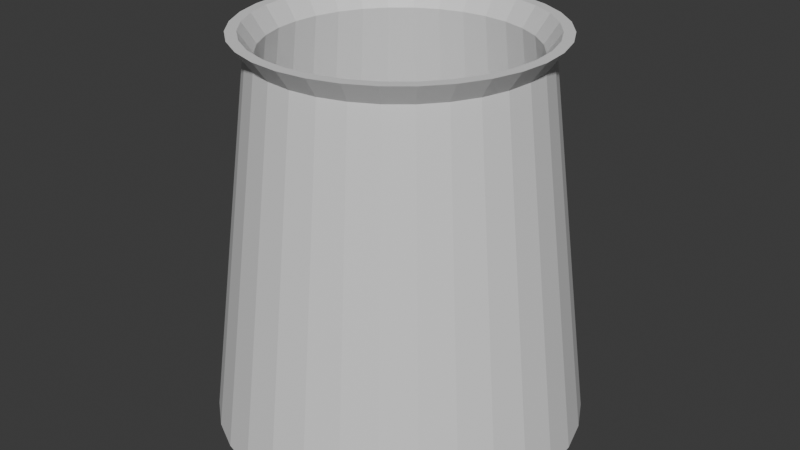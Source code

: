 # Source: flask.blend  (saved by Blender 4.0.36; exported with 4.5.12 LTS)
import bpy
from mathutils import Matrix  # noqa: F401  (used for matrix-valued properties, if any)

bpy.ops.wm.read_factory_settings(use_empty=True)
scene = bpy.context.scene
scene.name = 'Scene'

# ---- collections
col_collection = bpy.data.collections.new('Collection'); scene.collection.children.link(col_collection)

# ---- materials (node trees are filled in below, after node groups)
mat_material_001 = bpy.data.materials.new('Material.001')
mat_material_001.use_transparent_shadow = False

# ---- material node trees
mat_material_001.use_nodes = True; mat_material_001.node_tree.nodes.clear()
_N = mat_material_001.node_tree.nodes; _L = mat_material_001.node_tree.links
n0 = _N.new('ShaderNodeBsdfPrincipled'); n0.name = 'Principled BSDF'; n0.location = (10, 300)
n0.inputs[3].default_value = 1.45
n1 = _N.new('ShaderNodeOutputMaterial'); n1.name = 'Material Output'; n1.location = (300, 300)
_L.new(n0.outputs[0], n1.inputs[0])
n1.is_active_output = True

# ---- world
world_world = bpy.data.worlds.new('World'); scene.world = world_world
world_world.use_nodes = True; world_world.node_tree.nodes.clear()
_N = world_world.node_tree.nodes; _L = world_world.node_tree.links
n0 = _N.new('ShaderNodeOutputWorld'); n0.name = 'World Output'; n0.location = (300, 300)
n1 = _N.new('ShaderNodeBackground'); n1.name = 'Background'; n1.location = (10, 300)
n1.inputs[0].default_value = (0.05088, 0.05088, 0.05088, 1.0)
_L.new(n1.outputs[0], n0.inputs[0])
n0.is_active_output = True
world_world.color = (0.05088, 0.05088, 0.05088)
world_world.use_sun_shadow = False
world_world.sun_shadow_jitter_overblur = 0.0

# ---- meshes
me_cylinder = bpy.data.meshes.new('Cylinder')
me_cylinder.from_pydata([(0.0, 1.0, -1.0), (-2.24e-09, 0.6948, 1.0), (0.1951, 0.9808, -1.0), (0.1355, 0.6814, 1.0), (0.3827, 0.9239, -1.0), (0.2659, 0.6419, 1.0), (0.5556, 0.8315, -1.0), (0.386, 0.5777, 1.0), (0.7071, 0.7071, -1.0), (0.4913, 0.4913, 1.0), (0.8315, 0.5556, -1.0), (0.5777, 0.386, 1.0), (0.9239, 0.3827, -1.0), (0.6419, 0.2659, 1.0), (0.9808, 0.1951, -1.0), (0.6814, 0.1355, 1.0), (1.0, 0.0, -1.0), (0.6948, 0.0, 1.0), (0.9808, -0.1951, -1.0), (0.6814, -0.1355, 1.0), (0.9239, -0.3827, -1.0), (0.6419, -0.2659, 1.0), (0.8315, -0.5556, -1.0), (0.5777, -0.386, 1.0), (0.7071, -0.7071, -1.0), (0.4913, -0.4913, 1.0), (0.5556, -0.8315, -1.0), (0.386, -0.5777, 1.0), (0.3827, -0.9239, -1.0), (0.2659, -0.6419, 1.0), (0.1951, -0.9808, -1.0), (0.1355, -0.6814, 1.0), (0.0, -1.0, -1.0), (-2.24e-09, -0.6948, 1.0), (-0.1951, -0.9808, -1.0), (-0.1355, -0.6814, 1.0), (-0.3827, -0.9239, -1.0), (-0.2659, -0.6419, 1.0), (-0.5556, -0.8315, -1.0), (-0.386, -0.5777, 1.0), (-0.7071, -0.7071, -1.0), (-0.4913, -0.4913, 1.0), (-0.8315, -0.5556, -1.0), (-0.5777, -0.386, 1.0), (-0.9239, -0.3827, -1.0), (-0.6419, -0.2659, 1.0), (-0.9808, -0.1951, -1.0), (-0.6814, -0.1355, 1.0), (-1.0, 0.0, -1.0), (-0.6948, 0.0, 1.0), (-0.9808, 0.1951, -1.0), (-0.6814, 0.1355, 1.0), (-0.9239, 0.3827, -1.0), (-0.6419, 0.2659, 1.0), (-0.8315, 0.5556, -1.0), (-0.5777, 0.386, 1.0), (-0.7071, 0.7071, -1.0), (-0.4913, 0.4913, 1.0), (-0.5556, 0.8315, -1.0), (-0.386, 0.5777, 1.0), (-0.3827, 0.9239, -1.0), (-0.2659, 0.6419, 1.0), (-0.1951, 0.9808, -1.0), (-0.1355, 0.6814, 1.0), (0.1457, 0.7325, 1.0), (-2.24e-09, 0.7469, 1.0), (0.2858, 0.69, 1.0), (0.4149, 0.621, 1.0), (0.5281, 0.5281, 1.0), (0.621, 0.4149, 1.0), (0.69, 0.2858, 1.0), (0.7325, 0.1457, 1.0), (0.7469, 0.0, 1.0), (0.7325, -0.1457, 1.0), (0.69, -0.2858, 1.0), (0.621, -0.4149, 1.0), (0.5281, -0.5281, 1.0), (0.4149, -0.621, 1.0), (0.2858, -0.69, 1.0), (0.1457, -0.7325, 1.0), (-2.24e-09, -0.7469, 1.0), (-0.1457, -0.7325, 1.0), (-0.2858, -0.69, 1.0), (-0.4149, -0.621, 1.0), (-0.5281, -0.5281, 1.0), (-0.621, -0.4149, 1.0), (-0.69, -0.2858, 1.0), (-0.7325, -0.1457, 1.0), (-0.7469, 0.0, 1.0), (-0.7325, 0.1457, 1.0), (-0.69, 0.2858, 1.0), (-0.621, 0.4149, 1.0), (-0.5281, 0.5281, 1.0), (-0.4149, 0.621, 1.0), (-0.2858, 0.69, 1.0), (-0.1457, 0.7325, 1.0), (0.1815, 0.9124, -0.7247), (1.142e-07, 0.9302, -0.7247), (0.356, 0.8594, -0.7247), (0.5168, 0.7735, -0.7247), (0.6578, 0.6578, -0.7247), (0.7735, 0.5168, -0.7247), (0.8594, 0.356, -0.7247), (0.9124, 0.1815, -0.7247), (0.9302, 0.0, -0.7247), (0.9124, -0.1815, -0.7247), (0.8594, -0.356, -0.7247), (0.7735, -0.5168, -0.7247), (0.6578, -0.6578, -0.7247), (0.5168, -0.7735, -0.7247), (0.356, -0.8594, -0.7247), (0.1815, -0.9124, -0.7247), (1.142e-07, -0.9302, -0.7247), (-0.1815, -0.9124, -0.7247), (-0.356, -0.8594, -0.7247), (-0.5168, -0.7735, -0.7247), (-0.6578, -0.6578, -0.7247), (-0.7735, -0.5168, -0.7247), (-0.8594, -0.356, -0.7247), (-0.9124, -0.1815, -0.7247), (-0.9302, 0.0, -0.7247), (-0.9124, 0.1815, -0.7247), (-0.8594, 0.356, -0.7247), (-0.7735, 0.5168, -0.7247), (-0.6578, 0.6578, -0.7247), (-0.5168, 0.7735, -0.7247), (-0.356, 0.8594, -0.7247), (-0.1815, 0.9124, -0.7247), (-3.575e-09, 0.7677, 1.108), (0.1498, 0.7529, 1.108), (0.2938, 0.7092, 1.108), (0.4265, 0.6383, 1.108), (0.5428, 0.5428, 1.108), (0.6383, 0.4265, 1.108), (0.7092, 0.2938, 1.108), (0.7529, 0.1498, 1.108), (0.7677, -2.933e-10, 1.108), (0.7529, -0.1498, 1.108), (0.7092, -0.2938, 1.108), (0.6383, -0.4265, 1.108), (0.5428, -0.5428, 1.108), (0.4265, -0.6383, 1.108), (0.2938, -0.7092, 1.108), (0.1498, -0.7529, 1.108), (-3.575e-09, -0.7677, 1.108), (-0.1498, -0.7529, 1.108), (-0.2938, -0.7092, 1.108), (-0.4265, -0.6383, 1.108), (-0.5428, -0.5428, 1.108), (-0.6383, -0.4265, 1.108), (-0.7092, -0.2938, 1.108), (-0.7529, -0.1498, 1.108), (-0.7677, -2.933e-10, 1.108), (-0.7529, 0.1498, 1.108), (-0.7092, 0.2938, 1.108), (-0.6383, 0.4265, 1.108), (-0.5428, 0.5428, 1.108), (-0.4265, 0.6383, 1.108), (-0.2938, 0.7092, 1.108), (-0.1498, 0.7529, 1.108), (0.161, 0.8094, 1.108), (-3.575e-09, 0.8253, 1.108), (0.3158, 0.7624, 1.108), (0.4585, 0.6862, 1.108), (0.5835, 0.5835, 1.108), (0.6862, 0.4585, 1.108), (0.7624, 0.3158, 1.108), (0.8094, 0.161, 1.108), (0.8253, -2.933e-10, 1.108), (0.8094, -0.161, 1.108), (0.7624, -0.3158, 1.108), (0.6862, -0.4585, 1.108), (0.5835, -0.5835, 1.108), (0.4585, -0.6862, 1.108), (0.3158, -0.7624, 1.108), (0.161, -0.8094, 1.108), (-3.575e-09, -0.8253, 1.108), (-0.161, -0.8094, 1.108), (-0.3158, -0.7624, 1.108), (-0.4585, -0.6862, 1.108), (-0.5835, -0.5835, 1.108), (-0.6862, -0.4585, 1.108), (-0.7624, -0.3158, 1.108), (-0.8094, -0.161, 1.108), (-0.8253, -2.933e-10, 1.108), (-0.8094, 0.161, 1.108), (-0.7624, 0.3158, 1.108), (-0.6862, 0.4585, 1.108), (-0.5835, 0.5835, 1.108), (-0.4585, 0.6862, 1.108), (-0.3158, 0.7624, 1.108), (-0.161, 0.8094, 1.108)], [], [(0, 65, 64, 2), (2, 64, 66, 4), (4, 66, 67, 6), (6, 67, 68, 8), (8, 68, 69, 10), (10, 69, 70, 12), (12, 70, 71, 14), (14, 71, 72, 16), (16, 72, 73, 18), (18, 73, 74, 20), (20, 74, 75, 22), (22, 75, 76, 24), (24, 76, 77, 26), (26, 77, 78, 28), (28, 78, 79, 30), (30, 79, 80, 32), (32, 80, 81, 34), (34, 81, 82, 36), (36, 82, 83, 38), (38, 83, 84, 40), (40, 84, 85, 42), (42, 85, 86, 44), (44, 86, 87, 46), (46, 87, 88, 48), (48, 88, 89, 50), (50, 89, 90, 52), (52, 90, 91, 54), (54, 91, 92, 56), (56, 92, 93, 58), (58, 93, 94, 60), (19, 17, 104, 105), (60, 94, 95, 62), (62, 95, 65, 0), (0, 2, 4, 6, 8, 10, 12, 14, 16, 18, 20, 22, 24, 26, 28, 30, 32, 34, 36, 38, 40, 42, 44, 46, 48, 50, 52, 54, 56, 58, 60, 62), (95, 94, 190, 191), (45, 47, 151, 150), (86, 85, 181, 182), (43, 45, 150, 149), (77, 76, 172, 173), (41, 43, 149, 148), (68, 67, 163, 164), (94, 93, 189, 190), (39, 41, 148, 147), (85, 84, 180, 181), (37, 39, 147, 146), (76, 75, 171, 172), (35, 37, 146, 145), (67, 66, 162, 163), (93, 92, 188, 189), (33, 35, 145, 144), (84, 83, 179, 180), (31, 33, 144, 143), (75, 74, 170, 171), (29, 31, 143, 142), (66, 64, 160, 162), (92, 91, 187, 188), (27, 29, 142, 141), (83, 82, 178, 179), (25, 27, 141, 140), (74, 73, 169, 170), (23, 25, 140, 139), (91, 90, 186, 187), (21, 23, 139, 138), (64, 65, 161, 160), (82, 81, 177, 178), (19, 21, 138, 137), (96, 97, 127, 126, 125, 124, 123, 122, 121, 120, 119, 118, 117, 116, 115, 114, 113, 112, 111, 110, 109, 108, 107, 106, 105, 104, 103, 102, 101, 100, 99, 98), (47, 45, 118, 119), (21, 19, 105, 106), (49, 47, 119, 120), (23, 21, 106, 107), (51, 49, 120, 121), (25, 23, 107, 108), (53, 51, 121, 122), (27, 25, 108, 109), (55, 53, 122, 123), (29, 27, 109, 110), (3, 1, 97, 96), (57, 55, 123, 124), (31, 29, 110, 111), (5, 3, 96, 98), (59, 57, 124, 125), (33, 31, 111, 112), (7, 5, 98, 99), (61, 59, 125, 126), (35, 33, 112, 113), (9, 7, 99, 100), (63, 61, 126, 127), (37, 35, 113, 114), (11, 9, 100, 101), (1, 63, 127, 97), (39, 37, 114, 115), (13, 11, 101, 102), (41, 39, 115, 116), (15, 13, 102, 103), (43, 41, 116, 117), (17, 15, 103, 104), (45, 43, 117, 118), (128, 129, 160, 161), (129, 130, 162, 160), (130, 131, 163, 162), (131, 132, 164, 163), (132, 133, 165, 164), (133, 134, 166, 165), (134, 135, 167, 166), (135, 136, 168, 167), (136, 137, 169, 168), (137, 138, 170, 169), (138, 139, 171, 170), (139, 140, 172, 171), (140, 141, 173, 172), (141, 142, 174, 173), (142, 143, 175, 174), (143, 144, 176, 175), (144, 145, 177, 176), (145, 146, 178, 177), (146, 147, 179, 178), (147, 148, 180, 179), (148, 149, 181, 180), (149, 150, 182, 181), (150, 151, 183, 182), (151, 152, 184, 183), (152, 153, 185, 184), (153, 154, 186, 185), (154, 155, 187, 186), (155, 156, 188, 187), (156, 157, 189, 188), (157, 158, 190, 189), (158, 159, 191, 190), (159, 128, 161, 191), (69, 68, 164, 165), (47, 49, 152, 151), (78, 77, 173, 174), (49, 51, 153, 152), (87, 86, 182, 183), (51, 53, 154, 153), (65, 95, 191, 161), (70, 69, 165, 166), (53, 55, 155, 154), (1, 3, 129, 128), (79, 78, 174, 175), (55, 57, 156, 155), (3, 5, 130, 129), (88, 87, 183, 184), (57, 59, 157, 156), (5, 7, 131, 130), (71, 70, 166, 167), (59, 61, 158, 157), (7, 9, 132, 131), (80, 79, 175, 176), (61, 63, 159, 158), (9, 11, 133, 132), (89, 88, 184, 185), (63, 1, 128, 159), (11, 13, 134, 133), (72, 71, 167, 168), (13, 15, 135, 134), (81, 80, 176, 177), (15, 17, 136, 135), (90, 89, 185, 186), (17, 19, 137, 136), (73, 72, 168, 169)])
_uv = me_cylinder.uv_layers.new(name='UVMap')
_uv.uv.foreach_set('vector', [1.0, 0.5, 1.0, 1.0, 0.9688, 1.0, 0.9688, 0.5, 0.9688, 0.5, 0.9688, 1.0, 0.9375, 1.0, 0.9375, 0.5, 0.9375, 0.5, 0.9375, 1.0, 0.9062, 1.0, 0.9062, 0.5, 0.9062, 0.5, 0.9062, 1.0, 0.875, 1.0, 0.875, 0.5, 0.875, 0.5, 0.875, 1.0, 0.8438, 1.0, 0.8438, 0.5, 0.8438, 0.5, 0.8438, 1.0, 0.8125, 1.0, 0.8125, 0.5, 0.8125, 0.5, 0.8125, 1.0, 0.7812, 1.0, 0.7812, 0.5, 0.7812, 0.5, 0.7812, 1.0, 0.75, 1.0, 0.75, 0.5, 0.75, 0.5, 0.75, 1.0, 0.7188, 1.0, 0.7188, 0.5, 0.7188, 0.5, 0.7188, 1.0, 0.6875, 1.0, 0.6875, 0.5, 0.6875, 0.5, 0.6875, 1.0, 0.6562, 1.0, 0.6562, 0.5, 0.6562, 0.5, 0.6562, 1.0, 0.625, 1.0, 0.625, 0.5, 0.625, 0.5, 0.625, 1.0, 0.5938, 1.0, 0.5938, 0.5, 0.5938, 0.5, 0.5938, 1.0, 0.5625, 1.0, 0.5625, 0.5, 0.5625, 0.5, 0.5625, 1.0, 0.5312, 1.0, 0.5312, 0.5, 0.5312, 0.5, 0.5312, 1.0, 0.5, 1.0, 0.5, 0.5, 0.5, 0.5, 0.5, 1.0, 0.4688, 1.0, 0.4688, 0.5, 0.4688, 0.5, 0.4688, 1.0, 0.4375, 1.0, 0.4375, 0.5, 0.4375, 0.5, 0.4375, 1.0, 0.4062, 1.0, 0.4062, 0.5, 0.4062, 0.5, 0.4062, 1.0, 0.375, 1.0, 0.375, 0.5, 0.375, 0.5, 0.375, 1.0, 0.3438, 1.0, 0.3438, 0.5, 0.3438, 0.5, 0.3438, 1.0, 0.3125, 1.0, 0.3125, 0.5, 0.3125, 0.5, 0.3125, 1.0, 0.2812, 1.0, 0.2812, 0.5, 0.2812, 0.5, 0.2812, 1.0, 0.25, 1.0, 0.25, 0.5, 0.25, 0.5, 0.25, 1.0, 0.2188, 1.0, 0.2188, 0.5, 0.2188, 0.5, 0.2188, 1.0, 0.1875, 1.0, 0.1875, 0.5, 0.1875, 0.5, 0.1875, 1.0, 0.1562, 1.0, 0.1562, 0.5, 0.1562, 0.5, 0.1562, 1.0, 0.125, 1.0, 0.125, 0.5, 0.125, 0.5, 0.125, 1.0, 0.09375, 1.0, 0.09375, 0.5, 0.09375, 0.5, 0.09375, 1.0, 0.0625, 1.0, 0.0625, 0.5, 0.469, 0.2064, 0.4733, 0.25, 0.4733, 0.25, 0.469, 0.2064, 0.0625, 0.5, 0.0625, 1.0, 0.03125, 1.0, 0.03125, 0.5, 0.03125, 0.5, 0.03125, 1.0, 0.0, 1.0, 0.0, 0.5, 0.75, 0.49, 0.7968, 0.4854, 0.8418, 0.4717, 0.8833, 0.4496, 0.9197, 0.4197, 0.9496, 0.3833, 0.9717, 0.3418, 0.9854, 0.2968, 0.99, 0.25, 0.9854, 0.2032, 0.9717, 0.1582, 0.9496, 0.1167, 0.9197, 0.08029, 0.8833, 0.05045, 0.8418, 0.02827, 0.7968, 0.01461, 0.75, 0.01, 0.7032, 0.01461, 0.6582, 0.02827, 0.6167, 0.05045, 0.5803, 0.08029, 0.5504, 0.1167, 0.5283, 0.1582, 0.5146, 0.2032, 0.51, 0.25, 0.5146, 0.2968, 0.5283, 0.3418, 0.5504, 0.3833, 0.5803, 0.4197, 0.6167, 0.4496, 0.6582, 0.4717, 0.7032, 0.4854, 0.03125, 1.0, 0.0625, 1.0, 0.0625, 1.0, 0.03125, 1.0, 0.04374, 0.1646, 0.03104, 0.2064, 0.03104, 0.2064, 0.04374, 0.1646, 0.3125, 1.0, 0.3438, 1.0, 0.3438, 1.0, 0.3125, 1.0, 0.06437, 0.126, 0.04374, 0.1646, 0.04374, 0.1646, 0.06437, 0.126, 0.5938, 1.0, 0.625, 1.0, 0.625, 1.0, 0.5938, 1.0, 0.09214, 0.09214, 0.06437, 0.126, 0.06437, 0.126, 0.09214, 0.09214, 0.875, 1.0, 0.9062, 1.0, 0.9062, 1.0, 0.875, 1.0, 0.0625, 1.0, 0.09375, 1.0, 0.09375, 1.0, 0.0625, 1.0, 0.126, 0.06437, 0.09214, 0.09214, 0.09214, 0.09214, 0.126, 0.06437, 0.3438, 1.0, 0.375, 1.0, 0.375, 1.0, 0.3438, 1.0, 0.1646, 0.04374, 0.126, 0.06437, 0.126, 0.06437, 0.1646, 0.04374, 0.625, 1.0, 0.6562, 1.0, 0.6562, 1.0, 0.625, 1.0, 0.2064, 0.03104, 0.1646, 0.04374, 0.1646, 0.04374, 0.2064, 0.03104, 0.9062, 1.0, 0.9375, 1.0, 0.9375, 1.0, 0.9062, 1.0, 0.09375, 1.0, 0.125, 1.0, 0.125, 1.0, 0.09375, 1.0, 0.25, 0.02675, 0.2064, 0.03104, 0.2064, 0.03104, 0.25, 0.02675, 0.375, 1.0, 0.4062, 1.0, 0.4062, 1.0, 0.375, 1.0, 0.2936, 0.03104, 0.25, 0.02675, 0.25, 0.02675, 0.2936, 0.03104, 0.6562, 1.0, 0.6875, 1.0, 0.6875, 1.0, 0.6562, 1.0, 0.3354, 0.04374, 0.2936, 0.03104, 0.2936, 0.03104, 0.3354, 0.04374, 0.9375, 1.0, 0.9688, 1.0, 0.9688, 1.0, 0.9375, 1.0, 0.125, 1.0, 0.1562, 1.0, 0.1562, 1.0, 0.125, 1.0, 0.374, 0.06437, 0.3354, 0.04374, 0.3354, 0.04374, 0.374, 0.06437, 0.4062, 1.0, 0.4375, 1.0, 0.4375, 1.0, 0.4062, 1.0, 0.4079, 0.09214, 0.374, 0.06437, 0.374, 0.06437, 0.4079, 0.09214, 0.6875, 1.0, 0.7188, 1.0, 0.7188, 1.0, 0.6875, 1.0, 0.4356, 0.126, 0.4079, 0.09214, 0.4079, 0.09214, 0.4356, 0.126, 0.1562, 1.0, 0.1875, 1.0, 0.1875, 1.0, 0.1562, 1.0, 0.4563, 0.1646, 0.4356, 0.126, 0.4356, 0.126, 0.4563, 0.1646, 0.9688, 1.0, 1.0, 1.0, 1.0, 1.0, 0.9688, 1.0, 0.4375, 1.0, 0.4688, 1.0, 0.4688, 1.0, 0.4375, 1.0, 0.469, 0.2064, 0.4563, 0.1646, 0.4563, 0.1646, 0.469, 0.2064, 0.2936, 0.469, 0.25, 0.4733, 0.2064, 0.469, 0.1646, 0.4563, 0.126, 0.4356, 0.09214, 0.4079, 0.06437, 0.374, 0.04374, 0.3354, 0.03104, 0.2936, 0.02675, 0.25, 0.03104, 0.2064, 0.04374, 0.1646, 0.06437, 0.126, 0.09214, 0.09214, 0.126, 0.06437, 0.1646, 0.04374, 0.2064, 0.03104, 0.25, 0.02675, 0.2936, 0.03104, 0.3354, 0.04374, 0.374, 0.06437, 0.4079, 0.09214, 0.4356, 0.126, 0.4563, 0.1646, 0.469, 0.2064, 0.4733, 0.25, 0.469, 0.2936, 0.4563, 0.3354, 0.4356, 0.374, 0.4079, 0.4079, 0.374, 0.4356, 0.3354, 0.4563, 0.03104, 0.2064, 0.04374, 0.1646, 0.04374, 0.1646, 0.03104, 0.2064, 0.4563, 0.1646, 0.469, 0.2064, 0.469, 0.2064, 0.4563, 0.1646, 0.02675, 0.25, 0.03104, 0.2064, 0.03104, 0.2064, 0.02675, 0.25, 0.4356, 0.126, 0.4563, 0.1646, 0.4563, 0.1646, 0.4356, 0.126, 0.03104, 0.2936, 0.02675, 0.25, 0.02675, 0.25, 0.03104, 0.2936, 0.4079, 0.09214, 0.4356, 0.126, 0.4356, 0.126, 0.4079, 0.09214, 0.04374, 0.3354, 0.03104, 0.2936, 0.03104, 0.2936, 0.04374, 0.3354, 0.374, 0.06437, 0.4079, 0.09214, 0.4079, 0.09214, 0.374, 0.06437, 0.06437, 0.374, 0.04374, 0.3354, 0.04374, 0.3354, 0.06437, 0.374, 0.3354, 0.04374, 0.374, 0.06437, 0.374, 0.06437, 0.3354, 0.04374, 0.2936, 0.469, 0.25, 0.4733, 0.25, 0.4733, 0.2936, 0.469, 0.09214, 0.4079, 0.06437, 0.374, 0.06437, 0.374, 0.09214, 0.4079, 0.2936, 0.03104, 0.3354, 0.04374, 0.3354, 0.04374, 0.2936, 0.03104, 0.3354, 0.4563, 0.2936, 0.469, 0.2936, 0.469, 0.3354, 0.4563, 0.126, 0.4356, 0.09214, 0.4079, 0.09214, 0.4079, 0.126, 0.4356, 0.25, 0.02675, 0.2936, 0.03104, 0.2936, 0.03104, 0.25, 0.02675, 0.374, 0.4356, 0.3354, 0.4563, 0.3354, 0.4563, 0.374, 0.4356, 0.1646, 0.4563, 0.126, 0.4356, 0.126, 0.4356, 0.1646, 0.4563, 0.2064, 0.03104, 0.25, 0.02675, 0.25, 0.02675, 0.2064, 0.03104, 0.4079, 0.4079, 0.374, 0.4356, 0.374, 0.4356, 0.4079, 0.4079, 0.2064, 0.469, 0.1646, 0.4563, 0.1646, 0.4563, 0.2064, 0.469, 0.1646, 0.04374, 0.2064, 0.03104, 0.2064, 0.03104, 0.1646, 0.04374, 0.4356, 0.374, 0.4079, 0.4079, 0.4079, 0.4079, 0.4356, 0.374, 0.25, 0.4733, 0.2064, 0.469, 0.2064, 0.469, 0.25, 0.4733, 0.126, 0.06437, 0.1646, 0.04374, 0.1646, 0.04374, 0.126, 0.06437, 0.4563, 0.3354, 0.4356, 0.374, 0.4356, 0.374, 0.4563, 0.3354, 0.09214, 0.09214, 0.126, 0.06437, 0.126, 0.06437, 0.09214, 0.09214, 0.469, 0.2936, 0.4563, 0.3354, 0.4563, 0.3354, 0.469, 0.2936, 0.06437, 0.126, 0.09214, 0.09214, 0.09214, 0.09214, 0.06437, 0.126, 0.4733, 0.25, 0.469, 0.2936, 0.469, 0.2936, 0.4733, 0.25, 0.04374, 0.1646, 0.06437, 0.126, 0.06437, 0.126, 0.04374, 0.1646, 0.25, 0.4733, 0.2936, 0.469, 0.2968, 0.4854, 0.25, 0.49, 0.2936, 0.469, 0.3354, 0.4563, 0.3418, 0.4717, 0.2968, 0.4854, 0.3354, 0.4563, 0.374, 0.4356, 0.3833, 0.4496, 0.3418, 0.4717, 0.374, 0.4356, 0.4079, 0.4079, 0.4197, 0.4197, 0.3833, 0.4496, 0.4079, 0.4079, 0.4356, 0.374, 0.4496, 0.3833, 0.4197, 0.4197, 0.4356, 0.374, 0.4563, 0.3354, 0.4717, 0.3418, 0.4496, 0.3833, 0.4563, 0.3354, 0.469, 0.2936, 0.4854, 0.2968, 0.4717, 0.3418, 0.469, 0.2936, 0.4733, 0.25, 0.49, 0.25, 0.4854, 0.2968, 0.4733, 0.25, 0.469, 0.2064, 0.4854, 0.2032, 0.49, 0.25, 0.469, 0.2064, 0.4563, 0.1646, 0.4717, 0.1582, 0.4854, 0.2032, 0.4563, 0.1646, 0.4356, 0.126, 0.4496, 0.1167, 0.4717, 0.1582, 0.4356, 0.126, 0.4079, 0.09214, 0.4197, 0.08029, 0.4496, 0.1167, 0.4079, 0.09214, 0.374, 0.06437, 0.3833, 0.05045, 0.4197, 0.08029, 0.374, 0.06437, 0.3354, 0.04374, 0.3418, 0.02827, 0.3833, 0.05045, 0.3354, 0.04374, 0.2936, 0.03104, 0.2968, 0.01461, 0.3418, 0.02827, 0.2936, 0.03104, 0.25, 0.02675, 0.25, 0.01, 0.2968, 0.01461, 0.25, 0.02675, 0.2064, 0.03104, 0.2032, 0.01461, 0.25, 0.01, 0.2064, 0.03104, 0.1646, 0.04374, 0.1582, 0.02827, 0.2032, 0.01461, 0.1646, 0.04374, 0.126, 0.06437, 0.1167, 0.05045, 0.1582, 0.02827, 0.126, 0.06437, 0.09214, 0.09214, 0.08029, 0.08029, 0.1167, 0.05045, 0.09214, 0.09214, 0.06437, 0.126, 0.05045, 0.1167, 0.08029, 0.08029, 0.06437, 0.126, 0.04374, 0.1646, 0.02827, 0.1582, 0.05045, 0.1167, 0.04374, 0.1646, 0.03104, 0.2064, 0.01461, 0.2032, 0.02827, 0.1582, 0.03104, 0.2064, 0.02675, 0.25, 0.01, 0.25, 0.01461, 0.2032, 0.02675, 0.25, 0.03104, 0.2936, 0.01461, 0.2968, 0.01, 0.25, 0.03104, 0.2936, 0.04374, 0.3354, 0.02827, 0.3418, 0.01461, 0.2968, 0.04374, 0.3354, 0.06437, 0.374, 0.05045, 0.3833, 0.02827, 0.3418, 0.06437, 0.374, 0.09214, 0.4079, 0.08029, 0.4197, 0.05045, 0.3833, 0.09214, 0.4079, 0.126, 0.4356, 0.1167, 0.4496, 0.08029, 0.4197, 0.126, 0.4356, 0.1646, 0.4563, 0.1582, 0.4717, 0.1167, 0.4496, 0.1646, 0.4563, 0.2064, 0.469, 0.2032, 0.4854, 0.1582, 0.4717, 0.2064, 0.469, 0.25, 0.4733, 0.25, 0.49, 0.2032, 0.4854, 0.8438, 1.0, 0.875, 1.0, 0.875, 1.0, 0.8438, 1.0, 0.03104, 0.2064, 0.02675, 0.25, 0.02675, 0.25, 0.03104, 0.2064, 0.5625, 1.0, 0.5938, 1.0, 0.5938, 1.0, 0.5625, 1.0, 0.02675, 0.25, 0.03104, 0.2936, 0.03104, 0.2936, 0.02675, 0.25, 0.2812, 1.0, 0.3125, 1.0, 0.3125, 1.0, 0.2812, 1.0, 0.03104, 0.2936, 0.04374, 0.3354, 0.04374, 0.3354, 0.03104, 0.2936, 0.0, 1.0, 0.03125, 1.0, 0.03125, 1.0, 0.0, 1.0, 0.8125, 1.0, 0.8438, 1.0, 0.8438, 1.0, 0.8125, 1.0, 0.04374, 0.3354, 0.06437, 0.374, 0.06437, 0.374, 0.04374, 0.3354, 0.25, 0.4733, 0.2936, 0.469, 0.2936, 0.469, 0.25, 0.4733, 0.5312, 1.0, 0.5625, 1.0, 0.5625, 1.0, 0.5312, 1.0, 0.06437, 0.374, 0.09214, 0.4079, 0.09214, 0.4079, 0.06437, 0.374, 0.2936, 0.469, 0.3354, 0.4563, 0.3354, 0.4563, 0.2936, 0.469, 0.25, 1.0, 0.2812, 1.0, 0.2812, 1.0, 0.25, 1.0, 0.09214, 0.4079, 0.126, 0.4356, 0.126, 0.4356, 0.09214, 0.4079, 0.3354, 0.4563, 0.374, 0.4356, 0.374, 0.4356, 0.3354, 0.4563, 0.7812, 1.0, 0.8125, 1.0, 0.8125, 1.0, 0.7812, 1.0, 0.126, 0.4356, 0.1646, 0.4563, 0.1646, 0.4563, 0.126, 0.4356, 0.374, 0.4356, 0.4079, 0.4079, 0.4079, 0.4079, 0.374, 0.4356, 0.5, 1.0, 0.5312, 1.0, 0.5312, 1.0, 0.5, 1.0, 0.1646, 0.4563, 0.2064, 0.469, 0.2064, 0.469, 0.1646, 0.4563, 0.4079, 0.4079, 0.4356, 0.374, 0.4356, 0.374, 0.4079, 0.4079, 0.2188, 1.0, 0.25, 1.0, 0.25, 1.0, 0.2188, 1.0, 0.2064, 0.469, 0.25, 0.4733, 0.25, 0.4733, 0.2064, 0.469, 0.4356, 0.374, 0.4563, 0.3354, 0.4563, 0.3354, 0.4356, 0.374, 0.75, 1.0, 0.7812, 1.0, 0.7812, 1.0, 0.75, 1.0, 0.4563, 0.3354, 0.469, 0.2936, 0.469, 0.2936, 0.4563, 0.3354, 0.4688, 1.0, 0.5, 1.0, 0.5, 1.0, 0.4688, 1.0, 0.469, 0.2936, 0.4733, 0.25, 0.4733, 0.25, 0.469, 0.2936, 0.1875, 1.0, 0.2188, 1.0, 0.2188, 1.0, 0.1875, 1.0, 0.4733, 0.25, 0.469, 0.2064, 0.469, 0.2064, 0.4733, 0.25, 0.7188, 1.0, 0.75, 1.0, 0.75, 1.0, 0.7188, 1.0])
me_cylinder.materials.append(mat_material_001)
me_cylinder.update()

# ---- objects
ob_cylinder = bpy.data.objects.new('Cylinder', me_cylinder)

# ---- transforms, parenting, visibility, modifiers, constraints
ob_cylinder.location = (0.0, 0.0, 0.0)

# ---- collection membership
col_collection.objects.link(ob_cylinder)

# ---- scene / render settings (as saved in the file)
scene.frame_start = 1; scene.frame_end = 250; scene.frame_set(1)
scene.render.engine = 'BLENDER_EEVEE_NEXT'
scene.cycles.sampling_pattern = 'TABULATED_SOBOL'
bpy.context.view_layer.update()

# ---- added for rendering (the .blend has no active camera and no usable light): camera, sun
cam_auto = bpy.data.cameras.new('AutoCamera')
cam_auto.lens = 50.0
cam_auto.sensor_width = 36.0
cam_auto.clip_end = 1000.0
ob_auto_camera = bpy.data.objects.new('AutoCamera', cam_auto)
scene.collection.objects.link(ob_auto_camera)
ob_auto_camera.location = (3.26384, -3.9166, 2.66512)
ob_auto_camera.rotation_euler = (1.09748, -7.21219e-08, 0.694738)
scene.camera = ob_auto_camera
light_auto_sun = bpy.data.lights.new('AutoSun', 'SUN')
light_auto_sun.energy = 3.0
light_auto_sun.angle = 0.0523599
ob_auto_sun = bpy.data.objects.new('AutoSun', light_auto_sun)
scene.collection.objects.link(ob_auto_sun)
ob_auto_sun.rotation_euler = (0.872665, 0.174533, 0.523599)
bpy.context.view_layer.update()
